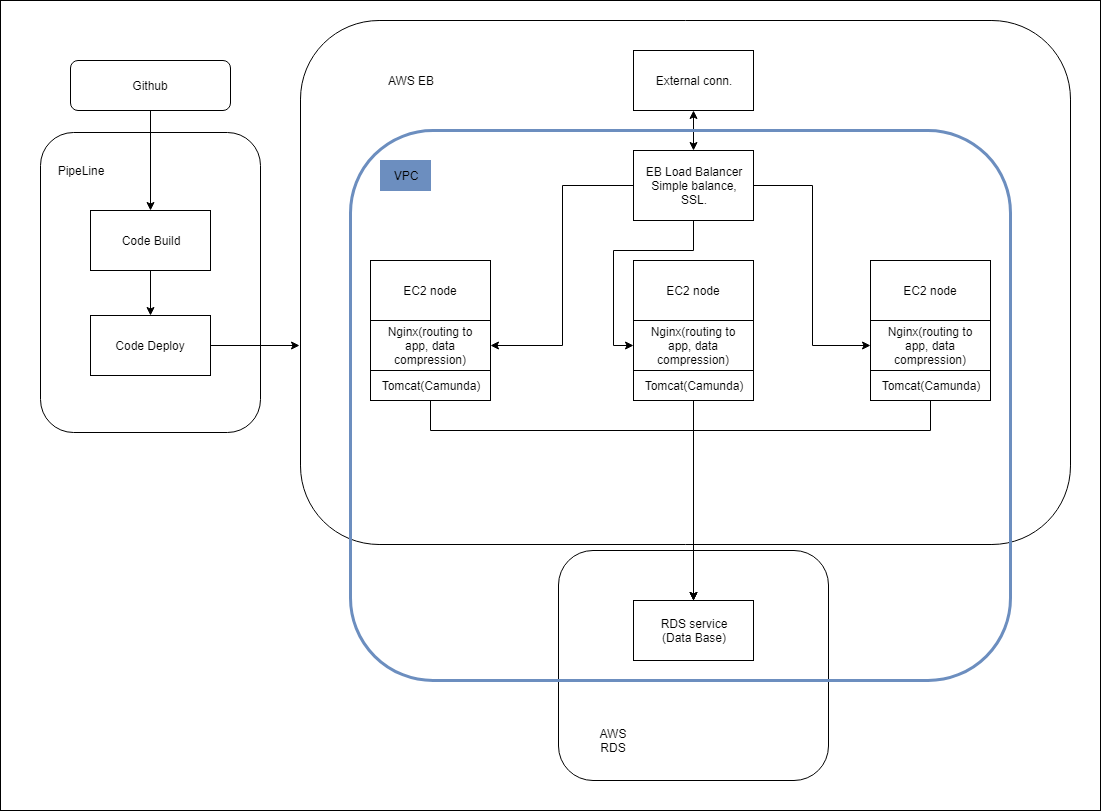

The diagram above was exported from draw.io. Its source (the exported page's mxGraphModel, read from the mxfile embedded in the PNG):
<mxGraphModel dx="1581" dy="708" grid="1" gridSize="10" guides="1" tooltips="1" connect="1" arrows="1" fold="1" page="1" pageScale="1" pageWidth="827" pageHeight="1169" math="0" shadow="0">
  <root>
    <mxCell id="0" />
    <mxCell id="1" parent="0" />
    <mxCell id="vt7FFUwkALxU-f6yo0YV-28" value="" style="rounded=0;whiteSpace=wrap;html=1;shadow=0;strokeColor=#000000;strokeWidth=1;fillColor=#FFFFFF;" parent="1" vertex="1">
      <mxGeometry x="-280" y="70" width="1100" height="810" as="geometry" />
    </mxCell>
    <mxCell id="vt7FFUwkALxU-f6yo0YV-23" value="" style="rounded=1;whiteSpace=wrap;html=1;shadow=0;strokeWidth=1;fillColor=#ffffff;" parent="1" vertex="1">
      <mxGeometry x="278" y="620" width="270" height="230" as="geometry" />
    </mxCell>
    <mxCell id="vt7FFUwkALxU-f6yo0YV-1" value="" style="rounded=1;whiteSpace=wrap;html=1;shadow=0;fillColor=#FFFFFF;strokeColor=#000000;" parent="1" vertex="1">
      <mxGeometry x="20" y="90" width="770" height="524" as="geometry" />
    </mxCell>
    <mxCell id="cyuKle3lxuUWg7rD62ZN-4" value="AWS EB&lt;br&gt;" style="text;html=1;strokeColor=none;fillColor=#FFFFFF;align=center;verticalAlign=middle;whiteSpace=wrap;rounded=0;" parent="1" vertex="1">
      <mxGeometry x="100" y="130" width="60" height="40" as="geometry" />
    </mxCell>
    <mxCell id="cyuKle3lxuUWg7rD62ZN-90" style="edgeStyle=orthogonalEdgeStyle;rounded=0;orthogonalLoop=1;jettySize=auto;html=1;entryX=0;entryY=0.5;entryDx=0;entryDy=0;" parent="1" source="cyuKle3lxuUWg7rD62ZN-64" target="cyuKle3lxuUWg7rD62ZN-75" edge="1">
      <mxGeometry relative="1" as="geometry">
        <Array as="points">
          <mxPoint x="413" y="320" />
          <mxPoint x="333" y="320" />
          <mxPoint x="333" y="415" />
        </Array>
      </mxGeometry>
    </mxCell>
    <mxCell id="cyuKle3lxuUWg7rD62ZN-91" style="edgeStyle=orthogonalEdgeStyle;rounded=0;orthogonalLoop=1;jettySize=auto;html=1;entryX=1;entryY=0.5;entryDx=0;entryDy=0;" parent="1" source="cyuKle3lxuUWg7rD62ZN-64" target="cyuKle3lxuUWg7rD62ZN-73" edge="1">
      <mxGeometry relative="1" as="geometry" />
    </mxCell>
    <mxCell id="cyuKle3lxuUWg7rD62ZN-92" style="edgeStyle=orthogonalEdgeStyle;rounded=0;orthogonalLoop=1;jettySize=auto;html=1;entryX=0;entryY=0.5;entryDx=0;entryDy=0;" parent="1" source="cyuKle3lxuUWg7rD62ZN-64" target="cyuKle3lxuUWg7rD62ZN-77" edge="1">
      <mxGeometry relative="1" as="geometry" />
    </mxCell>
    <mxCell id="cyuKle3lxuUWg7rD62ZN-64" value="EB Load Balancer&lt;br&gt;Simple balance,&lt;br&gt;SSL.&lt;br&gt;" style="rounded=0;whiteSpace=wrap;html=1;" parent="1" vertex="1">
      <mxGeometry x="353" y="220" width="120" height="70" as="geometry" />
    </mxCell>
    <mxCell id="cyuKle3lxuUWg7rD62ZN-65" value="EC2 node" style="rounded=0;whiteSpace=wrap;html=1;" parent="1" vertex="1">
      <mxGeometry x="90" y="330" width="120" height="60" as="geometry" />
    </mxCell>
    <mxCell id="cyuKle3lxuUWg7rD62ZN-66" value="EC2 node" style="rounded=0;whiteSpace=wrap;html=1;" parent="1" vertex="1">
      <mxGeometry x="353" y="330" width="120" height="60" as="geometry" />
    </mxCell>
    <mxCell id="cyuKle3lxuUWg7rD62ZN-67" value="EC2 node" style="rounded=0;whiteSpace=wrap;html=1;" parent="1" vertex="1">
      <mxGeometry x="590" y="330" width="120" height="60" as="geometry" />
    </mxCell>
    <mxCell id="cyuKle3lxuUWg7rD62ZN-71" value="External conn." style="rounded=0;whiteSpace=wrap;html=1;" parent="1" vertex="1">
      <mxGeometry x="353" y="120" width="120" height="60" as="geometry" />
    </mxCell>
    <mxCell id="cyuKle3lxuUWg7rD62ZN-72" value="" style="endArrow=classic;startArrow=classic;html=1;entryX=0.5;entryY=1;entryDx=0;entryDy=0;exitX=0.5;exitY=0;exitDx=0;exitDy=0;" parent="1" source="cyuKle3lxuUWg7rD62ZN-64" target="cyuKle3lxuUWg7rD62ZN-71" edge="1">
      <mxGeometry width="50" height="50" relative="1" as="geometry">
        <mxPoint x="180" y="260" as="sourcePoint" />
        <mxPoint x="230" y="210" as="targetPoint" />
      </mxGeometry>
    </mxCell>
    <mxCell id="cyuKle3lxuUWg7rD62ZN-73" value="Nginx(&lt;span&gt;routing to app,&amp;nbsp;&lt;/span&gt;&lt;span&gt;data compression)&lt;/span&gt;" style="rounded=0;whiteSpace=wrap;html=1;" parent="1" vertex="1">
      <mxGeometry x="90" y="390" width="120" height="50" as="geometry" />
    </mxCell>
    <mxCell id="cyuKle3lxuUWg7rD62ZN-95" style="edgeStyle=orthogonalEdgeStyle;rounded=0;orthogonalLoop=1;jettySize=auto;html=1;entryX=0.5;entryY=0;entryDx=0;entryDy=0;" parent="1" source="cyuKle3lxuUWg7rD62ZN-74" target="cyuKle3lxuUWg7rD62ZN-81" edge="1">
      <mxGeometry relative="1" as="geometry">
        <Array as="points">
          <mxPoint x="150" y="500" />
          <mxPoint x="413" y="500" />
        </Array>
      </mxGeometry>
    </mxCell>
    <mxCell id="cyuKle3lxuUWg7rD62ZN-74" value="Tomcat(Camunda)" style="rounded=0;whiteSpace=wrap;html=1;" parent="1" vertex="1">
      <mxGeometry x="90" y="440" width="120" height="30" as="geometry" />
    </mxCell>
    <mxCell id="cyuKle3lxuUWg7rD62ZN-75" value="Nginx(routing to app,&amp;nbsp;data compression)" style="rounded=0;whiteSpace=wrap;html=1;" parent="1" vertex="1">
      <mxGeometry x="353" y="390" width="120" height="50" as="geometry" />
    </mxCell>
    <mxCell id="cyuKle3lxuUWg7rD62ZN-94" style="edgeStyle=orthogonalEdgeStyle;rounded=0;orthogonalLoop=1;jettySize=auto;html=1;entryX=0.5;entryY=0;entryDx=0;entryDy=0;" parent="1" source="cyuKle3lxuUWg7rD62ZN-76" target="cyuKle3lxuUWg7rD62ZN-81" edge="1">
      <mxGeometry relative="1" as="geometry" />
    </mxCell>
    <mxCell id="cyuKle3lxuUWg7rD62ZN-76" value="Tomcat(Camunda)" style="rounded=0;whiteSpace=wrap;html=1;" parent="1" vertex="1">
      <mxGeometry x="353" y="440" width="120" height="30" as="geometry" />
    </mxCell>
    <mxCell id="cyuKle3lxuUWg7rD62ZN-77" value="Nginx(routing to app,&amp;nbsp;data compression)" style="rounded=0;whiteSpace=wrap;html=1;" parent="1" vertex="1">
      <mxGeometry x="590" y="390" width="120" height="50" as="geometry" />
    </mxCell>
    <mxCell id="cyuKle3lxuUWg7rD62ZN-96" style="edgeStyle=orthogonalEdgeStyle;rounded=0;orthogonalLoop=1;jettySize=auto;html=1;entryX=0.5;entryY=0;entryDx=0;entryDy=0;" parent="1" source="cyuKle3lxuUWg7rD62ZN-78" target="cyuKle3lxuUWg7rD62ZN-81" edge="1">
      <mxGeometry relative="1" as="geometry">
        <Array as="points">
          <mxPoint x="650" y="500" />
          <mxPoint x="413" y="500" />
        </Array>
      </mxGeometry>
    </mxCell>
    <mxCell id="cyuKle3lxuUWg7rD62ZN-78" value="Tomcat(Camunda)" style="rounded=0;whiteSpace=wrap;html=1;" parent="1" vertex="1">
      <mxGeometry x="590" y="440" width="120" height="30" as="geometry" />
    </mxCell>
    <mxCell id="cyuKle3lxuUWg7rD62ZN-79" style="edgeStyle=orthogonalEdgeStyle;rounded=0;orthogonalLoop=1;jettySize=auto;html=1;exitX=0.5;exitY=1;exitDx=0;exitDy=0;" parent="1" source="cyuKle3lxuUWg7rD62ZN-73" target="cyuKle3lxuUWg7rD62ZN-73" edge="1">
      <mxGeometry relative="1" as="geometry" />
    </mxCell>
    <mxCell id="cyuKle3lxuUWg7rD62ZN-81" value="RDS service&lt;br&gt;(Data Base)&lt;br&gt;" style="rounded=0;whiteSpace=wrap;html=1;" parent="1" vertex="1">
      <mxGeometry x="353" y="670" width="120" height="60" as="geometry" />
    </mxCell>
    <mxCell id="vt7FFUwkALxU-f6yo0YV-10" value="" style="rounded=1;whiteSpace=wrap;html=1;shadow=0;fillColor=none;strokeColor=#6c8ebf;strokeWidth=3;" parent="1" vertex="1">
      <mxGeometry x="70" y="200" width="660" height="550" as="geometry" />
    </mxCell>
    <mxCell id="vt7FFUwkALxU-f6yo0YV-11" value="VPC" style="text;html=1;strokeColor=#6c8ebf;fillColor=#6C8EBF;align=center;verticalAlign=middle;whiteSpace=wrap;rounded=0;shadow=0;" parent="1" vertex="1">
      <mxGeometry x="100" y="230" width="50" height="30" as="geometry" />
    </mxCell>
    <mxCell id="vt7FFUwkALxU-f6yo0YV-13" value="Github&lt;br&gt;" style="rounded=1;whiteSpace=wrap;html=1;shadow=0;strokeWidth=1;fillColor=#ffffff;" parent="1" vertex="1">
      <mxGeometry x="-210" y="130" width="160" height="50" as="geometry" />
    </mxCell>
    <mxCell id="vt7FFUwkALxU-f6yo0YV-14" value="" style="rounded=1;whiteSpace=wrap;html=1;shadow=0;strokeWidth=1;fillColor=#ffffff;" parent="1" vertex="1">
      <mxGeometry x="-240" y="202" width="220" height="300" as="geometry" />
    </mxCell>
    <mxCell id="vt7FFUwkALxU-f6yo0YV-18" value="PipeLine&lt;br&gt;" style="text;html=1;strokeColor=none;fillColor=none;align=center;verticalAlign=middle;whiteSpace=wrap;rounded=0;shadow=0;" parent="1" vertex="1">
      <mxGeometry x="-220" y="230" width="40" height="20" as="geometry" />
    </mxCell>
    <mxCell id="vt7FFUwkALxU-f6yo0YV-20" value="" style="endArrow=classic;html=1;exitX=0.5;exitY=1;exitDx=0;exitDy=0;entryX=0.5;entryY=0;entryDx=0;entryDy=0;" parent="1" source="vt7FFUwkALxU-f6yo0YV-13" target="vt7FFUwkALxU-f6yo0YV-21" edge="1">
      <mxGeometry width="50" height="50" relative="1" as="geometry">
        <mxPoint x="-250" y="860" as="sourcePoint" />
        <mxPoint x="-200" y="810" as="targetPoint" />
      </mxGeometry>
    </mxCell>
    <mxCell id="vt7FFUwkALxU-f6yo0YV-21" value="Code Build" style="rounded=0;whiteSpace=wrap;html=1;shadow=0;strokeWidth=1;fillColor=#ffffff;" parent="1" vertex="1">
      <mxGeometry x="-190" y="280" width="120" height="60" as="geometry" />
    </mxCell>
    <mxCell id="vt7FFUwkALxU-f6yo0YV-22" value="Code Deploy" style="rounded=0;whiteSpace=wrap;html=1;shadow=0;strokeWidth=1;fillColor=#ffffff;" parent="1" vertex="1">
      <mxGeometry x="-190" y="385" width="120" height="60" as="geometry" />
    </mxCell>
    <mxCell id="vt7FFUwkALxU-f6yo0YV-24" value="AWS RDS" style="text;html=1;strokeColor=none;fillColor=none;align=center;verticalAlign=middle;whiteSpace=wrap;rounded=0;shadow=0;" parent="1" vertex="1">
      <mxGeometry x="313" y="800" width="40" height="20" as="geometry" />
    </mxCell>
    <mxCell id="vt7FFUwkALxU-f6yo0YV-25" value="" style="endArrow=classic;html=1;entryX=0.5;entryY=0;entryDx=0;entryDy=0;exitX=0.5;exitY=1;exitDx=0;exitDy=0;" parent="1" source="vt7FFUwkALxU-f6yo0YV-21" target="vt7FFUwkALxU-f6yo0YV-22" edge="1">
      <mxGeometry width="50" height="50" relative="1" as="geometry">
        <mxPoint x="-240" y="920" as="sourcePoint" />
        <mxPoint x="-190" y="870" as="targetPoint" />
      </mxGeometry>
    </mxCell>
    <mxCell id="vt7FFUwkALxU-f6yo0YV-26" value="" style="endArrow=classic;html=1;exitX=1;exitY=0.5;exitDx=0;exitDy=0;entryX=-0.001;entryY=0.62;entryDx=0;entryDy=0;entryPerimeter=0;" parent="1" source="vt7FFUwkALxU-f6yo0YV-22" target="vt7FFUwkALxU-f6yo0YV-1" edge="1">
      <mxGeometry width="50" height="50" relative="1" as="geometry">
        <mxPoint x="-240" y="920" as="sourcePoint" />
        <mxPoint x="-190" y="870" as="targetPoint" />
      </mxGeometry>
    </mxCell>
  </root>
</mxGraphModel>